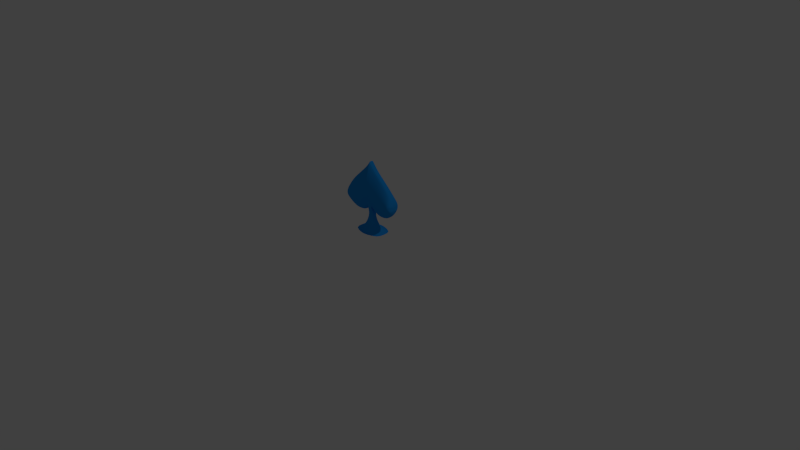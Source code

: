 # Source: Spade.blend  (saved by Blender 2.73.0; exported with 4.5.12 LTS)
import bpy
from mathutils import Matrix  # noqa: F401  (used for matrix-valued properties, if any)

bpy.ops.wm.read_factory_settings(use_empty=True)
scene = bpy.context.scene
scene.name = 'Scene'

# ---- collections
col_collection_1 = bpy.data.collections.new('Collection 1'); scene.collection.children.link(col_collection_1)

# ---- materials (node trees are filled in below, after node groups)
mat_spade = bpy.data.materials.new('Spade')
mat_spade.alpha_threshold = 0.0
mat_spade.use_transparent_shadow = False
mat_spade.diffuse_color = (0.01161, 0.2961, 0.8308, 1.0)
mat_spade.roughness = 0.5
mat_spade.line_color = (0.0, 0.0, 0.0, 1.0)

# ---- material node trees

# ---- world
world_world = bpy.data.worlds.new('World'); scene.world = world_world
world_world.color = (0.05088, 0.05088, 0.05088)
world_world.use_sun_shadow = False
world_world.sun_shadow_jitter_overblur = 0.0
world_world.cycles.sampling_method = 'MANUAL'
world_world.cycles.sample_map_resolution = 256

# ---- cameras
cam_camera = bpy.data.cameras.new('Camera')
cam_camera.clip_end = 100.0
cam_camera.lens = 35.0
cam_camera.sensor_width = 32.0
cam_camera.sensor_height = 18.0
cam_camera.ortho_scale = 7.314
cam_camera.dof.focus_distance = 0.0
cam_camera.dof.aperture_fstop = 128.0

# ---- lights
light_lamp = bpy.data.lights.new('Lamp', 'POINT')
light_lamp.transmission_factor = 0.0
light_lamp.cutoff_distance = 30.0
light_lamp.energy = 100.0
light_lamp.shadow_buffer_clip_start = 1.001
light_lamp.shadow_soft_size = 0.1
light_lamp.shadow_maximum_resolution = 0.006
light_lamp.use_absolute_resolution = True
light_lamp.cycles.use_multiple_importance_sampling = False

# ---- meshes
me_cube = bpy.data.meshes.new('Cube')
me_cube.from_pydata([(0.4, 0.005935, 0.7557), (0.4, -3.116e-05, 0.7557), (1.788e-07, 0.01966, 0.6757), (0.4, 0.005935, 0.7917), (0.4, -3.184e-05, 0.7917), (-2.384e-07, -3.087e-05, 1.294), (2.98e-08, 0.01162, 1.294), (0.3513, 0.01162, 0.6583), (0.3074, 0.01162, 0.6252), (0.2635, 0.01162, 0.6069), (0.2196, 0.01162, 0.599), (0.1756, 0.01162, 0.5996), (0.1317, 0.01162, 0.6082), (0.08782, 0.01162, 0.6282), (0.04391, 0.01162, 0.6636), (0.3513, -3.114e-05, 0.6583), (0.3074, -3.112e-05, 0.6252), (0.2635, -3.11e-05, 0.6069), (0.2196, -3.108e-05, 0.599), (0.1756, -3.106e-05, 0.5996), (0.1317, -3.104e-05, 0.6082), (0.08782, -3.102e-05, 0.6282), (0.04391, -3.101e-05, 0.6636), (0.3544, 0.01162, 0.9157), (0.3074, 0.01162, 0.9767), (0.2635, 0.01162, 1.024), (0.2196, 0.01162, 1.065), (0.1756, 0.01162, 1.106), (0.1317, 0.01162, 1.145), (0.08782, 0.01162, 1.187), (0.04391, 0.01162, 1.235), (0.3544, -3.172e-05, 0.9157), (0.3074, -3.162e-05, 0.9767), (0.2635, -3.152e-05, 1.024), (0.2196, -3.141e-05, 1.065), (0.1756, -3.13e-05, 1.106), (0.1317, -3.119e-05, 1.145), (0.08782, -3.109e-05, 1.187), (0.04391, -3.098e-05, 1.235), (0.3864, 0.01162, 0.7097), (0.3776, 0.01162, 0.6918), (0.3689, 0.01162, 0.6786), (0.3601, 0.01162, 0.6685), (0.3864, -3.115e-05, 0.7097), (0.3776, -3.115e-05, 0.6918), (0.3689, -3.114e-05, 0.6786), (0.3601, -3.114e-05, 0.6685), (0.3864, 0.01162, 0.8531), (0.3776, 0.01162, 0.874), (0.3689, 0.01162, 0.8913), (0.3601, 0.01162, 0.9062), (0.3864, -3.181e-05, 0.8531), (0.3776, -3.179e-05, 0.874), (0.3689, -3.177e-05, 0.8913), (0.3601, -3.175e-05, 0.9062), (0.3403, 0.01162, 0.6483), (0.3293, 0.01162, 0.6395), (0.3184, 0.01162, 0.6319), (0.3403, -3.113e-05, 0.6483), (0.3293, -3.113e-05, 0.6395), (0.3184, -3.112e-05, 0.6319), (0.3403, 0.01162, 0.9364), (0.3293, 0.01162, 0.9503), (0.3184, 0.01162, 0.9641), (0.3403, -3.17e-05, 0.9364), (0.3293, -3.168e-05, 0.9503), (0.3184, -3.165e-05, 0.9641), (0.2927, 0.01162, 0.6181), (0.2781, 0.01162, 0.6118), (0.2927, -3.111e-05, 0.6181), (0.2781, -3.111e-05, 0.6118), (0.2927, 0.01162, 0.9929), (0.2781, 0.01162, 1.009), (0.2927, -3.159e-05, 0.9929), (0.2781, -3.155e-05, 1.009), (0.2415, 0.01162, 0.6021), (0.2415, -3.109e-05, 0.6021), (0.2415, 0.01162, 1.045), (0.2415, -3.146e-05, 1.045), (0.02635, 0.01966, 0.6757), (0.01756, 0.01966, 0.6757), (0.03427, -3.1e-05, 0.6745), (0.03427, -3.1e-05, 0.6745), (0.03513, 0.01162, 1.245), (0.02635, 0.01162, 1.256), (0.01756, 0.01162, 1.268), (0.008782, 0.01162, 1.281), (0.03513, -3.096e-05, 1.245), (0.02635, -3.094e-05, 1.256), (0.01756, -3.092e-05, 1.268), (0.008782, -3.089e-05, 1.281), (0.07684, 0.01162, 0.6351), (0.06587, 0.01162, 0.6433), (0.05489, 0.01162, 0.653), (0.07684, -3.102e-05, 0.6351), (0.06587, -3.101e-05, 0.6433), (0.05489, -3.101e-05, 0.653), (0.07684, 0.01162, 1.199), (0.06587, 0.01162, 1.21), (0.05489, 0.01162, 1.222), (0.07684, -3.106e-05, 1.199), (0.06587, -3.103e-05, 1.21), (0.05489, -3.101e-05, 1.222), (0.1171, 0.01162, 0.6139), (0.1025, 0.01162, 0.6203), (0.1171, -3.104e-05, 0.6139), (0.1025, -3.103e-05, 0.6203), (0.1171, 0.01162, 1.159), (0.1025, 0.01162, 1.173), (0.1171, -3.116e-05, 1.159), (0.1025, -3.112e-05, 1.173), (0.1537, 0.01162, 0.603), (0.1537, -3.105e-05, 0.603), (0.1537, 0.01162, 1.125), (0.1537, -3.125e-05, 1.125), (0.3932, 0.01162, 0.7267), (0.3932, -3.115e-05, 0.7267), (0.3932, 0.01162, 0.8324), (0.3932, -3.182e-05, 0.8324), (0.3979, 0.01162, 0.743), (0.3979, -3.115e-05, 0.743), (0.3979, 0.01162, 0.8127), (0.3979, -3.183e-05, 0.8127), (0.4, 0.005935, 0.7597), (0.4, 0.005935, 0.7637), (0.4, 0.005935, 0.7677), (0.4, 0.005935, 0.7717), (0.4, 0.005935, 0.7757), (0.4, 0.005935, 0.7797), (0.4, 0.005935, 0.7837), (0.4, 0.005935, 0.7877), (0.4, -3.123e-05, 0.7597), (0.4, -3.131e-05, 0.7637), (0.4, -3.138e-05, 0.7677), (0.4, -3.146e-05, 0.7717), (0.4, -3.153e-05, 0.7757), (0.4, -3.161e-05, 0.7797), (0.4, -3.168e-05, 0.7837), (0.4, -3.176e-05, 0.7877), (1.639e-07, 0.02158, 0.7445), (1.49e-07, 0.02841, 0.8132), (1.341e-07, 0.03501, 0.8819), (1.192e-07, 0.03749, 0.9507), (8.941e-08, 0.03747, 1.019), (7.451e-08, 0.03502, 1.088), (5.96e-08, 0.02841, 1.157), (4.47e-08, 0.02158, 1.226), (0.3518, 0.02158, 0.6867), (0.3499, 0.02906, 0.7177), (0.3471, 0.03406, 0.7492), (0.3438, 0.03694, 0.7801), (0.3427, 0.03694, 0.8076), (0.3463, 0.03406, 0.8345), (0.3497, 0.02905, 0.8636), (0.3542, 0.02158, 0.8872), (0.3075, 0.02158, 0.6641), (0.3066, 0.02906, 0.7045), (0.3043, 0.03406, 0.7458), (0.3018, 0.03694, 0.7854), (0.3018, 0.03694, 0.8224), (0.3043, 0.03406, 0.8594), (0.3066, 0.02905, 0.8983), (0.3075, 0.02158, 0.9377), (0.2635, 0.02158, 0.653), (0.263, 0.02906, 0.7007), (0.2617, 0.03406, 0.7491), (0.2603, 0.03694, 0.7955), (0.2603, 0.03694, 0.8393), (0.2617, 0.03406, 0.8839), (0.263, 0.02905, 0.9305), (0.2635, 0.02158, 0.9774), (0.2196, 0.02158, 0.6505), (0.2194, 0.02906, 0.7037), (0.2191, 0.03406, 0.7573), (0.2188, 0.03694, 0.8088), (0.2188, 0.03694, 0.8578), (0.2191, 0.03406, 0.9081), (0.2194, 0.02905, 0.9607), (0.2196, 0.02158, 1.013), (0.1756, 0.02158, 0.6556), (0.1758, 0.02906, 0.7131), (0.1765, 0.03406, 0.7709), (0.1772, 0.03694, 0.8262), (0.1772, 0.03694, 0.8794), (0.1765, 0.03406, 0.9346), (0.1758, 0.02905, 0.9922), (0.1756, 0.02158, 1.05), (0.1316, 0.02158, 0.6677), (0.1323, 0.02906, 0.7285), (0.1339, 0.03406, 0.7893), (0.1357, 0.03694, 0.8474), (0.1357, 0.03694, 0.9039), (0.1339, 0.03406, 0.9631), (0.1323, 0.02905, 1.025), (0.1316, 0.02158, 1.086), (0.08769, 0.02158, 0.6901), (0.08867, 0.02906, 0.7532), (0.09127, 0.03406, 0.8157), (0.09411, 0.03694, 0.8755), (0.09411, 0.03694, 0.9342), (0.09127, 0.03406, 0.9966), (0.08867, 0.02906, 1.061), (0.08769, 0.02158, 1.125), (0.04373, 0.02158, 0.7269), (0.04508, 0.02906, 0.791), (0.04865, 0.03406, 0.8541), (0.05256, 0.03694, 0.9141), (0.05256, 0.03694, 0.9741), (0.04865, 0.03406, 1.039), (0.04508, 0.02906, 1.106), (0.04373, 0.02158, 1.172), (0.3866, 0.01946, 0.7254), (0.3851, 0.02693, 0.7424), (0.383, 0.03076, 0.7597), (0.3826, 0.03125, 0.7761), (0.3825, 0.03135, 0.7907), (0.3834, 0.03071, 0.8055), (0.3851, 0.02693, 0.8215), (0.3866, 0.01946, 0.8371), (0.3778, 0.02158, 0.7118), (0.3764, 0.02754, 0.7332), (0.3725, 0.03254, 0.7556), (0.3709, 0.03478, 0.7776), (0.3704, 0.03498, 0.797), (0.3725, 0.03254, 0.8145), (0.3764, 0.02754, 0.8337), (0.3778, 0.02158, 0.8537), (0.369, 0.02158, 0.7021), (0.3676, 0.02906, 0.7268), (0.364, 0.03406, 0.7526), (0.3621, 0.03685, 0.779), (0.3613, 0.03679, 0.8011), (0.364, 0.03406, 0.8214), (0.3676, 0.02905, 0.8441), (0.369, 0.02158, 0.8676), (0.3602, 0.02158, 0.6947), (0.3582, 0.02906, 0.7217), (0.3543, 0.03406, 0.7503), (0.3527, 0.03694, 0.7794), (0.3517, 0.03694, 0.8035), (0.3555, 0.03406, 0.8278), (0.3589, 0.02905, 0.8534), (0.3602, 0.02158, 0.8798), (0.3405, 0.02158, 0.6801), (0.3393, 0.02906, 0.7134), (0.3363, 0.03406, 0.7477), (0.333, 0.03694, 0.7806), (0.333, 0.03694, 0.8109), (0.3363, 0.03406, 0.8409), (0.3393, 0.02905, 0.8723), (0.3405, 0.02158, 0.9045), (0.3295, 0.02158, 0.6738), (0.3284, 0.02906, 0.7097), (0.3256, 0.03406, 0.7464), (0.3226, 0.03694, 0.7818), (0.3226, 0.03694, 0.8145), (0.3256, 0.03406, 0.847), (0.3284, 0.02905, 0.881), (0.3295, 0.02158, 0.9158), (0.3185, 0.02158, 0.6686), (0.3175, 0.02906, 0.7068), (0.315, 0.03406, 0.746), (0.3122, 0.03694, 0.7836), (0.3122, 0.03694, 0.8185), (0.315, 0.03406, 0.8534), (0.3175, 0.02905, 0.89), (0.3185, 0.02158, 0.9272), (0.2928, 0.02158, 0.6596), (0.2921, 0.02906, 0.7026), (0.2901, 0.03406, 0.7464), (0.288, 0.03694, 0.7885), (0.288, 0.03694, 0.8279), (0.2901, 0.03406, 0.8677), (0.2921, 0.02905, 0.9093), (0.2928, 0.02158, 0.9514), (0.2782, 0.02158, 0.6557), (0.2776, 0.02906, 0.7012), (0.2759, 0.03406, 0.7474), (0.2741, 0.03694, 0.7919), (0.2741, 0.03694, 0.8336), (0.2759, 0.03406, 0.8759), (0.2776, 0.02905, 0.9201), (0.2782, 0.02158, 0.9648), (0.2415, 0.02158, 0.651), (0.2412, 0.02906, 0.7016), (0.2404, 0.03406, 0.7529), (0.2395, 0.03694, 0.802), (0.2395, 0.03694, 0.8485), (0.2404, 0.03406, 0.8962), (0.2412, 0.02905, 0.9459), (0.2415, 0.02158, 0.996), (0.03494, 0.02158, 0.7371), (0.03637, 0.02906, 0.8011), (0.04013, 0.03406, 0.864), (0.04425, 0.03694, 0.9238), (0.04425, 0.03694, 0.9838), (0.04013, 0.03406, 1.049), (0.03637, 0.02906, 1.116), (0.03494, 0.02158, 1.182), (0.02614, 0.02158, 0.7401), (0.02765, 0.02906, 0.8051), (0.03161, 0.03406, 0.8688), (0.03594, 0.03694, 0.9294), (0.03594, 0.03694, 0.9904), (0.03161, 0.03406, 1.057), (0.02765, 0.02906, 1.125), (0.02614, 0.02158, 1.192), (0.01735, 0.02158, 0.7414), (0.01893, 0.02906, 0.8077), (0.02308, 0.03406, 0.8727), (0.02308, 0.03694, 0.9365), (0.02308, 0.03694, 1.0), (0.02308, 0.03406, 1.064), (0.01893, 0.02906, 1.134), (0.01735, 0.02158, 1.203), (0.00856, 0.02158, 0.7429), (0.01021, 0.02906, 0.8106), (0.01021, 0.03446, 0.8774), (0.01021, 0.0371, 0.9441), (0.01021, 0.03697, 1.011), (0.01021, 0.03447, 1.078), (0.01021, 0.02906, 1.144), (0.00856, 0.02158, 1.214), (0.0767, 0.02158, 0.6976), (0.07778, 0.02906, 0.761), (0.08061, 0.03406, 0.8239), (0.08372, 0.03694, 0.8839), (0.08372, 0.03694, 0.9431), (0.08061, 0.03406, 1.006), (0.07778, 0.02906, 1.072), (0.0767, 0.02158, 1.136), (0.06571, 0.02158, 0.7061), (0.06688, 0.02906, 0.7698), (0.06996, 0.03406, 0.8328), (0.07333, 0.03694, 0.8929), (0.07333, 0.03694, 0.9524), (0.06996, 0.03406, 1.016), (0.06688, 0.02906, 1.082), (0.06571, 0.02158, 1.147), (0.05472, 0.02158, 0.7161), (0.05598, 0.02906, 0.7801), (0.0593, 0.03406, 0.8432), (0.06295, 0.03694, 0.9033), (0.06295, 0.03694, 0.9632), (0.0593, 0.03406, 1.027), (0.05598, 0.02906, 1.094), (0.05472, 0.02158, 1.159), (0.117, 0.02158, 0.6743), (0.1177, 0.02906, 0.736), (0.1197, 0.03406, 0.7975), (0.1218, 0.03694, 0.8562), (0.1218, 0.03694, 0.9135), (0.1197, 0.03406, 0.9738), (0.1177, 0.02905, 1.037), (0.117, 0.02158, 1.099), (0.1023, 0.02158, 0.6815), (0.1032, 0.02906, 0.7439), (0.1055, 0.03406, 0.806), (0.108, 0.03694, 0.8653), (0.108, 0.03694, 0.9234), (0.1055, 0.03406, 0.9848), (0.1032, 0.02905, 1.049), (0.1023, 0.02158, 1.112), (0.1536, 0.02158, 0.6608), (0.1541, 0.02906, 0.7201), (0.1552, 0.03406, 0.7795), (0.1564, 0.03694, 0.8363), (0.1564, 0.03694, 0.8912), (0.1552, 0.03406, 0.9485), (0.1541, 0.02905, 1.008), (0.1536, 0.02158, 1.068), (0.3934, 0.01754, 0.7383), (0.3918, 0.02501, 0.751), (0.3918, 0.02501, 0.7626), (0.3918, 0.02501, 0.7743), (0.3918, 0.02501, 0.786), (0.3918, 0.02501, 0.7976), (0.3918, 0.02501, 0.8093), (0.3934, 0.01754, 0.8207), (0.3981, 0.01526, 0.7506), (0.3981, 0.01526, 0.7584), (0.3981, 0.01526, 0.7661), (0.3982, 0.01526, 0.7724), (0.3981, 0.01526, 0.7816), (0.3981, 0.01526, 0.7894), (0.3981, 0.01526, 0.7972), (0.3981, 0.01526, 0.8049), (0.03255, 0.01699, 0.6776), (0.008782, 0.01966, 0.6757), (0.03427, -3.1e-05, 0.6745), (1.788e-07, 0.01966, 0.6757), (0.03427, -3.1e-05, 0.6745), (-1.208e-07, -2.946e-05, 0.3524), (-5.057e-05, 0.07077, 0.3532), (0.2324, 0.05017, 0.3525), (0.0263, 0.07077, 0.3532), (0.2292, -3.1e-05, 0.3529), (0.1606, 0.03036, 0.3731), (0.1344, 0.02285, 0.3933), (0.1165, 0.01862, 0.4135), (0.1028, 0.01536, 0.4336), (0.09073, 0.01332, 0.4538), (0.08089, 0.01117, 0.474), (0.07266, 0.009502, 0.4941), (0.06541, 0.008282, 0.5143), (0.05868, 0.007667, 0.5345), (0.05298, 0.00747, 0.5547), (0.04728, 0.008368, 0.5748), (0.04284, 0.009533, 0.595), (0.03917, 0.01115, 0.6152), (0.03499, 0.01293, 0.6354), (0.03216, 0.01468, 0.6556), (0.03696, -3.1e-05, 0.6556), (0.03979, -3.1e-05, 0.6354), (0.04397, -3.1e-05, 0.6152), (0.04764, -3.1e-05, 0.595), (0.05208, -3.1e-05, 0.5749), (0.05778, -3.1e-05, 0.5547), (0.06348, -3.1e-05, 0.5345), (0.07021, -3.1e-05, 0.5143), (0.07746, -3.1e-05, 0.4942), (0.08569, -3.1e-05, 0.474), (0.09553, -3.1e-05, 0.4538), (0.1076, -3.1e-05, 0.4336), (0.1213, -3.1e-05, 0.4135), (0.1392, -3.1e-05, 0.3933), (0.1654, -3.1e-05, 0.3731), (0.008779, 0.01797, 0.6556), (0.01756, 0.01797, 0.6556), (0.02634, 0.01797, 0.6556), (0.02634, 0.01621, 0.6354), (0.02634, 0.01422, 0.6148), (0.02633, 0.01364, 0.5947), (0.02633, 0.01352, 0.5745), (0.02633, 0.01366, 0.5544), (0.02632, 0.0149, 0.5343), (0.02632, 0.01656, 0.5142), (0.02632, 0.01882, 0.4941), (0.02632, 0.02153, 0.4739), (0.02631, 0.02472, 0.4538), (0.02631, 0.02781, 0.4337), (0.02631, 0.0321, 0.4136), (0.0263, 0.03737, 0.3935), (0.0263, 0.04592, 0.3734), (-2.993e-06, 0.01797, 0.6556), (-6.164e-06, 0.01621, 0.6354), (-9.336e-06, 0.01422, 0.6148), (-1.251e-05, 0.01364, 0.5947), (-1.568e-05, 0.01352, 0.5745), (-1.885e-05, 0.01366, 0.5544), (-2.202e-05, 0.0149, 0.5343), (-2.519e-05, 0.01656, 0.5142), (-2.836e-05, 0.01882, 0.4941), (-3.154e-05, 0.02153, 0.4739), (-3.471e-05, 0.02472, 0.4538), (-3.788e-05, 0.02781, 0.4337), (-4.105e-05, 0.0321, 0.4136), (-4.422e-05, 0.03737, 0.3935), (-4.739e-05, 0.04592, 0.3734), (0.1744, -3.1e-05, 0.3681), (0.1855, -3.1e-05, 0.363), (0.1997, -3.1e-05, 0.358), (0.0263, 0.04917, 0.3683), (0.0263, 0.05308, 0.3633), (0.0263, 0.05797, 0.3583), (-4.819e-05, 0.04917, 0.3683), (-4.898e-05, 0.05308, 0.3633), (-4.977e-05, 0.05797, 0.3583), (0.1949, 0.04162, 0.358), (0.1807, 0.03699, 0.3631), (0.1696, 0.03334, 0.3681), (0.1504, 0.02754, 0.3799), (0.142, 0.025, 0.3866), (0.1468, -3.1e-05, 0.3866), (0.1552, -3.1e-05, 0.3798), (0.0263, 0.03988, 0.3868), (0.0263, 0.04276, 0.3801), (-4.528e-05, 0.03988, 0.3868), (-4.634e-05, 0.04276, 0.3801)], [(81, 82)], [(86, 6, 5, 90), (130, 3, 4, 138), (259, 57, 8, 155), (235, 42, 7, 147), (275, 68, 9, 163), (283, 75, 10, 171), (171, 10, 11, 179), (363, 111, 12, 187), (355, 104, 13, 195), (339, 93, 14, 203), (50, 23, 31, 54), (63, 24, 32, 66), (72, 25, 33, 74), (77, 26, 34, 78), (26, 27, 35, 34), (113, 28, 36, 114), (108, 29, 37, 110), (99, 30, 38, 102), (42, 46, 15, 7), (57, 60, 16, 8), (68, 70, 17, 9), (75, 76, 18, 10), (10, 18, 19, 11), (111, 112, 20, 12), (104, 106, 21, 13), (93, 96, 22, 14), (115, 116, 43, 39), (39, 43, 44, 40), (40, 44, 45, 41), (41, 45, 46, 42), (117, 47, 51, 118), (47, 48, 52, 51), (48, 49, 53, 52), (49, 50, 54, 53), (371, 115, 39, 211), (211, 39, 40, 219), (219, 40, 41, 227), (227, 41, 42, 235), (7, 15, 58, 55), (55, 58, 59, 56), (56, 59, 60, 57), (23, 61, 64, 31), (61, 62, 65, 64), (62, 63, 66, 65), (147, 7, 55, 243), (243, 55, 56, 251), (251, 56, 57, 259), (8, 16, 69, 67), (67, 69, 70, 68), (24, 71, 73, 32), (71, 72, 74, 73), (155, 8, 67, 267), (267, 67, 68, 275), (9, 17, 76, 75), (25, 77, 78, 33), (163, 9, 75, 283), (299, 79, 80, 307), (30, 83, 87, 38), (83, 84, 88, 87), (84, 85, 89, 88), (85, 86, 90, 89), (13, 21, 94, 91), (91, 94, 95, 92), (92, 95, 96, 93), (29, 97, 100, 37), (97, 98, 101, 100), (98, 99, 102, 101), (195, 13, 91, 323), (323, 91, 92, 331), (331, 92, 93, 339), (12, 20, 105, 103), (103, 105, 106, 104), (28, 107, 109, 36), (107, 108, 110, 109), (187, 12, 103, 347), (347, 103, 104, 355), (11, 19, 112, 111), (27, 113, 114, 35), (179, 11, 111, 363), (379, 119, 115, 371), (121, 117, 118, 122), (119, 120, 116, 115), (0, 1, 120, 119), (3, 121, 122, 4), (123, 0, 119, 379), (3, 130, 386, 121), (130, 129, 385, 386), (129, 128, 384, 385), (128, 127, 383, 384), (127, 126, 382, 383), (126, 125, 381, 382), (125, 124, 380, 381), (124, 123, 379, 380), (121, 386, 378, 117), (386, 385, 377, 378), (385, 384, 376, 377), (384, 383, 375, 376), (383, 382, 374, 375), (382, 381, 373, 374), (381, 380, 372, 373), (380, 379, 371, 372), (27, 186, 370, 113), (186, 185, 369, 370), (185, 184, 368, 369), (184, 183, 367, 368), (183, 182, 366, 367), (182, 181, 365, 366), (181, 180, 364, 365), (180, 179, 363, 364), (107, 354, 362, 108), (354, 353, 361, 362), (353, 352, 360, 361), (352, 351, 359, 360), (351, 350, 358, 359), (350, 349, 357, 358), (349, 348, 356, 357), (348, 347, 355, 356), (28, 194, 354, 107), (194, 193, 353, 354), (193, 192, 352, 353), (192, 191, 351, 352), (191, 190, 350, 351), (190, 189, 349, 350), (189, 188, 348, 349), (188, 187, 347, 348), (98, 338, 346, 99), (338, 337, 345, 346), (337, 336, 344, 345), (336, 335, 343, 344), (335, 334, 342, 343), (334, 333, 341, 342), (333, 332, 340, 341), (332, 331, 339, 340), (97, 330, 338, 98), (330, 329, 337, 338), (329, 328, 336, 337), (328, 327, 335, 336), (327, 326, 334, 335), (326, 325, 333, 334), (325, 324, 332, 333), (324, 323, 331, 332), (29, 202, 330, 97), (202, 201, 329, 330), (201, 200, 328, 329), (200, 199, 327, 328), (199, 198, 326, 327), (198, 197, 325, 326), (197, 196, 324, 325), (196, 195, 323, 324), (85, 314, 322, 86), (314, 313, 321, 322), (313, 312, 320, 321), (312, 311, 319, 320), (311, 310, 318, 319), (310, 309, 317, 318), (309, 308, 316, 317), (308, 307, 315, 316), (84, 306, 314, 85), (306, 305, 313, 314), (305, 304, 312, 313), (304, 303, 311, 312), (303, 302, 310, 311), (302, 301, 309, 310), (301, 300, 308, 309), (300, 299, 307, 308), (83, 298, 306, 84), (298, 297, 305, 306), (297, 296, 304, 305), (296, 295, 303, 304), (295, 294, 302, 303), (294, 293, 301, 302), (293, 292, 300, 301), (292, 291, 299, 300), (30, 210, 298, 83), (210, 209, 297, 298), (209, 208, 296, 297), (208, 207, 295, 296), (207, 206, 294, 295), (206, 205, 293, 294), (205, 204, 292, 293), (204, 203, 291, 292), (25, 170, 290, 77), (170, 169, 289, 290), (169, 168, 288, 289), (168, 167, 287, 288), (167, 166, 286, 287), (166, 165, 285, 286), (165, 164, 284, 285), (164, 163, 283, 284), (71, 274, 282, 72), (274, 273, 281, 282), (273, 272, 280, 281), (272, 271, 279, 280), (271, 270, 278, 279), (270, 269, 277, 278), (269, 268, 276, 277), (268, 267, 275, 276), (24, 162, 274, 71), (162, 161, 273, 274), (161, 160, 272, 273), (160, 159, 271, 272), (159, 158, 270, 271), (158, 157, 269, 270), (157, 156, 268, 269), (156, 155, 267, 268), (62, 258, 266, 63), (258, 257, 265, 266), (257, 256, 264, 265), (256, 255, 263, 264), (255, 254, 262, 263), (254, 253, 261, 262), (253, 252, 260, 261), (252, 251, 259, 260), (61, 250, 258, 62), (250, 249, 257, 258), (249, 248, 256, 257), (248, 247, 255, 256), (247, 246, 254, 255), (246, 245, 253, 254), (245, 244, 252, 253), (244, 243, 251, 252), (23, 154, 250, 61), (154, 153, 249, 250), (153, 152, 248, 249), (152, 151, 247, 248), (151, 150, 246, 247), (150, 149, 245, 246), (149, 148, 244, 245), (148, 147, 243, 244), (49, 234, 242, 50), (234, 233, 241, 242), (233, 232, 240, 241), (232, 231, 239, 240), (231, 230, 238, 239), (230, 229, 237, 238), (229, 228, 236, 237), (228, 227, 235, 236), (48, 226, 234, 49), (226, 225, 233, 234), (225, 224, 232, 233), (224, 223, 231, 232), (223, 222, 230, 231), (222, 221, 229, 230), (221, 220, 228, 229), (220, 219, 227, 228), (47, 218, 226, 48), (218, 217, 225, 226), (217, 216, 224, 225), (216, 215, 223, 224), (215, 214, 222, 223), (214, 213, 221, 222), (213, 212, 220, 221), (212, 211, 219, 220), (117, 378, 218, 47), (378, 377, 217, 218), (377, 376, 216, 217), (376, 375, 215, 216), (375, 374, 214, 215), (374, 373, 213, 214), (373, 372, 212, 213), (372, 371, 211, 212), (99, 346, 210, 30), (346, 345, 209, 210), (345, 344, 208, 209), (344, 343, 207, 208), (343, 342, 206, 207), (342, 341, 205, 206), (341, 340, 204, 205), (340, 339, 203, 204), (108, 362, 202, 29), (362, 361, 201, 202), (361, 360, 200, 201), (360, 359, 199, 200), (359, 358, 198, 199), (358, 357, 197, 198), (357, 356, 196, 197), (356, 355, 195, 196), (113, 370, 194, 28), (370, 369, 193, 194), (369, 368, 192, 193), (368, 367, 191, 192), (367, 366, 190, 191), (366, 365, 189, 190), (365, 364, 188, 189), (364, 363, 187, 188), (26, 178, 186, 27), (178, 177, 185, 186), (177, 176, 184, 185), (176, 175, 183, 184), (175, 174, 182, 183), (174, 173, 181, 182), (173, 172, 180, 181), (172, 171, 179, 180), (77, 290, 178, 26), (290, 289, 177, 178), (289, 288, 176, 177), (288, 287, 175, 176), (287, 286, 174, 175), (286, 285, 173, 174), (285, 284, 172, 173), (284, 283, 171, 172), (72, 282, 170, 25), (282, 281, 169, 170), (281, 280, 168, 169), (280, 279, 167, 168), (279, 278, 166, 167), (278, 277, 165, 166), (277, 276, 164, 165), (276, 275, 163, 164), (86, 322, 146, 6), (322, 321, 145, 146), (321, 320, 144, 145), (320, 319, 143, 144), (319, 318, 142, 143), (318, 317, 141, 142), (317, 316, 140, 141), (316, 315, 139, 140), (50, 242, 154, 23), (242, 241, 153, 154), (241, 240, 152, 153), (240, 239, 151, 152), (239, 238, 150, 151), (238, 237, 149, 150), (237, 236, 148, 149), (236, 235, 147, 148), (63, 266, 162, 24), (266, 265, 161, 162), (265, 264, 160, 161), (264, 263, 159, 160), (263, 262, 158, 159), (262, 261, 157, 158), (261, 260, 156, 157), (260, 259, 155, 156), (0, 123, 131, 1), (123, 124, 132, 131), (124, 125, 133, 132), (125, 126, 134, 133), (126, 127, 135, 134), (127, 128, 136, 135), (128, 129, 137, 136), (129, 130, 138, 137), (388, 80, 428, 427), (468, 461, 396, 394), (307, 80, 388, 315), (464, 468, 394, 395), (315, 388, 2, 139), (429, 411, 410, 430), (430, 410, 409, 431), (431, 409, 408, 432), (432, 408, 407, 433), (433, 407, 406, 434), (434, 406, 405, 435), (435, 405, 404, 436), (436, 404, 403, 437), (437, 403, 402, 438), (438, 402, 401, 439), (439, 401, 400, 440), (440, 400, 399, 441), (441, 399, 398, 442), (476, 471, 397, 443), (445, 430, 431, 446), (446, 431, 432, 447), (447, 432, 433, 448), (448, 433, 434, 449), (449, 434, 435, 450), (450, 435, 436, 451), (451, 436, 437, 452), (452, 437, 438, 453), (453, 438, 439, 454), (454, 439, 440, 455), (455, 440, 441, 456), (456, 441, 442, 457), (457, 442, 475, 477), (458, 443, 462, 465), (411, 412, 413, 410), (410, 413, 414, 409), (409, 414, 415, 408), (408, 415, 416, 407), (407, 416, 417, 406), (406, 417, 418, 405), (405, 418, 419, 404), (404, 419, 420, 403), (403, 420, 421, 402), (402, 421, 422, 401), (401, 422, 423, 400), (400, 423, 424, 399), (399, 424, 425, 398), (471, 474, 426, 397), (443, 397, 470, 462), (462, 470, 469, 463), (463, 469, 468, 464), (465, 462, 463, 466), (466, 463, 464, 467), (467, 464, 395, 393), (397, 426, 459, 470), (470, 459, 460, 469), (469, 460, 461, 468), (398, 425, 473, 472), (472, 473, 474, 471), (442, 398, 472, 475), (475, 472, 471, 476), (475, 476, 478, 477), (478, 476, 443, 458), (203, 14, 387, 291), (291, 387, 79, 299), (14, 22, 81, 387), (387, 391, 82), (387, 81, 389), (387, 82, 412, 411), (392, 393, 395, 394, 396), (444, 427, 428, 429, 430, 445), (79, 387, 411, 429), (80, 79, 429, 428), (390, 388, 427, 444)])
me_cube.materials.append(mat_spade)
me_cube.use_remesh_preserve_volume = False
me_cube.use_remesh_preserve_attributes = False
me_cube.use_mirror_vertex_groups = False
me_cube.update()

# ---- objects
ob_cube = bpy.data.objects.new('Cube', me_cube)
ob_lamp = bpy.data.objects.new('Lamp', light_lamp)
ob_camera = bpy.data.objects.new('Camera', cam_camera)

# ---- transforms, parenting, visibility, modifiers, constraints
ob_cube.location = (0.0, 0.0, 0.0)
ob_cube.scale = (1.0, 2.5, 1.0)
ob_cube.lock_rotations_4d = False
ob_cube.empty_display_type = 'ARROWS'
ob_cube.lineart.crease_threshold = 0.0
_m = ob_cube.modifiers.new('Mirror', 'MIRROR')
_m.use_axis = (True, True, False)
_m = ob_cube.modifiers.new('Subsurf', 'SUBSURF')
_m.uv_smooth = 'PRESERVE_CORNERS'
_m.quality = 1
_m.render_levels = 1
_m.show_only_control_edges = False
ob_lamp.location = (4.076, 1.005, 5.904)
ob_lamp.rotation_euler = (0.6503, 0.05522, 1.866)
ob_lamp.lock_rotations_4d = False
ob_lamp.empty_display_type = 'ARROWS'
ob_lamp.color = (0.0, 0.0, 0.0, 0.0)
ob_lamp.lineart.crease_threshold = 0.0
ob_camera.location = (7.481, -6.508, 5.344)
ob_camera.rotation_euler = (1.109, 0.01082, 0.8149)
ob_camera.lock_rotations_4d = False
ob_camera.empty_display_type = 'ARROWS'
ob_camera.color = (0.0, 0.0, 0.0, 0.0)
ob_camera.display_type = 'WIRE'
ob_camera.lineart.crease_threshold = 0.0

# ---- collection membership
col_collection_1.objects.link(ob_cube)
col_collection_1.objects.link(ob_lamp)
col_collection_1.objects.link(ob_camera)

# ---- scene / render settings (as saved in the file)
scene.camera = ob_camera
scene.frame_start = 1; scene.frame_end = 250; scene.frame_set(24)
scene.render.engine = 'BLENDER_EEVEE_NEXT'
scene.render.resolution_percentage = 50
scene.render.dither_intensity = 0.0
scene.cycles.use_denoising = False
scene.cycles.samples = 10
scene.cycles.sampling_pattern = 'TABULATED_SOBOL'
scene.cycles.light_sampling_threshold = 0.0
scene.cycles.use_adaptive_sampling = False
scene.cycles.use_light_tree = False
scene.cycles.blur_glossy = 0.0
scene.cycles.pixel_filter_type = 'GAUSSIAN'
scene.cycles.sample_clamp_indirect = 0.0
scene.view_settings.view_transform = 'Standard'
bpy.context.view_layer.update()
